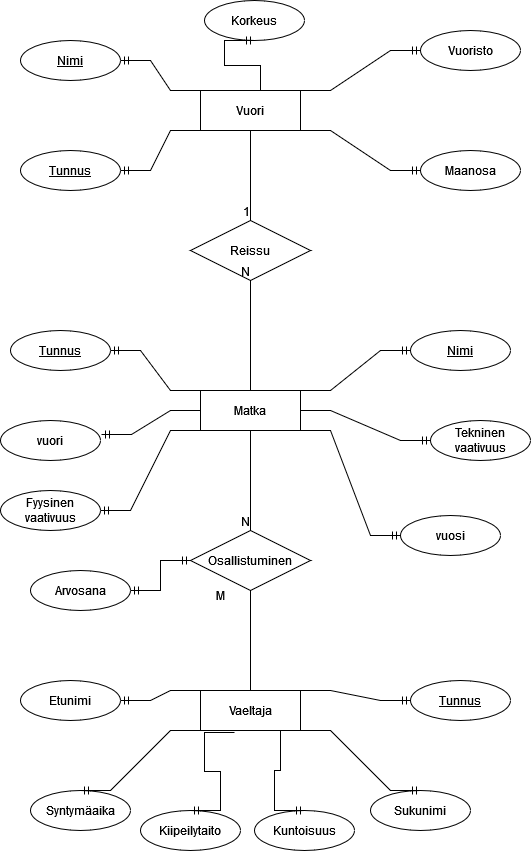

The diagram above was exported from draw.io. Its source (the exported page's mxGraphModel, read from the mxfile embedded in the PNG):
<mxGraphModel dx="1209" dy="739" grid="1" gridSize="10" guides="1" tooltips="1" connect="1" arrows="1" fold="1" page="1" pageScale="1" pageWidth="827" pageHeight="1169" math="0" shadow="0">
  <root>
    <mxCell id="0" />
    <mxCell id="1" parent="0" />
    <mxCell id="BXpaPo3efMK031PtQTxA-1" value="Vuori" style="whiteSpace=wrap;html=1;align=center;" vertex="1" parent="1">
      <mxGeometry x="360" y="120" width="100" height="40" as="geometry" />
    </mxCell>
    <mxCell id="BXpaPo3efMK031PtQTxA-2" value="Vaeltaja" style="whiteSpace=wrap;html=1;align=center;" vertex="1" parent="1">
      <mxGeometry x="360" y="720" width="100" height="40" as="geometry" />
    </mxCell>
    <mxCell id="BXpaPo3efMK031PtQTxA-3" value="Matka" style="whiteSpace=wrap;html=1;align=center;" vertex="1" parent="1">
      <mxGeometry x="360" y="420" width="100" height="40" as="geometry" />
    </mxCell>
    <mxCell id="BXpaPo3efMK031PtQTxA-4" value="Tunnus" style="ellipse;whiteSpace=wrap;html=1;align=center;fontStyle=4;" vertex="1" parent="1">
      <mxGeometry x="180" y="180" width="100" height="40" as="geometry" />
    </mxCell>
    <mxCell id="BXpaPo3efMK031PtQTxA-5" value="&lt;u&gt;Nimi&lt;/u&gt;" style="ellipse;whiteSpace=wrap;html=1;align=center;" vertex="1" parent="1">
      <mxGeometry x="180" y="70" width="100" height="40" as="geometry" />
    </mxCell>
    <mxCell id="BXpaPo3efMK031PtQTxA-6" value="Vuoristo" style="ellipse;whiteSpace=wrap;html=1;align=center;" vertex="1" parent="1">
      <mxGeometry x="580" y="60" width="100" height="40" as="geometry" />
    </mxCell>
    <mxCell id="BXpaPo3efMK031PtQTxA-7" value="&lt;div&gt;Maanosa&lt;/div&gt;" style="ellipse;whiteSpace=wrap;html=1;align=center;" vertex="1" parent="1">
      <mxGeometry x="580" y="180" width="100" height="40" as="geometry" />
    </mxCell>
    <mxCell id="BXpaPo3efMK031PtQTxA-8" value="Korkeus" style="ellipse;whiteSpace=wrap;html=1;align=center;" vertex="1" parent="1">
      <mxGeometry x="364" y="30" width="100" height="40" as="geometry" />
    </mxCell>
    <mxCell id="BXpaPo3efMK031PtQTxA-14" value="" style="edgeStyle=entityRelationEdgeStyle;fontSize=12;html=1;endArrow=ERmandOne;rounded=0;entryX=0.5;entryY=1;entryDx=0;entryDy=0;" edge="1" parent="1" target="BXpaPo3efMK031PtQTxA-8">
      <mxGeometry width="100" height="100" relative="1" as="geometry">
        <mxPoint x="390" y="120" as="sourcePoint" />
        <mxPoint x="490" y="20" as="targetPoint" />
      </mxGeometry>
    </mxCell>
    <mxCell id="BXpaPo3efMK031PtQTxA-15" value="" style="edgeStyle=entityRelationEdgeStyle;fontSize=12;html=1;endArrow=ERmandOne;rounded=0;exitX=0;exitY=0;exitDx=0;exitDy=0;entryX=1;entryY=0.5;entryDx=0;entryDy=0;" edge="1" parent="1" source="BXpaPo3efMK031PtQTxA-1" target="BXpaPo3efMK031PtQTxA-5">
      <mxGeometry width="100" height="100" relative="1" as="geometry">
        <mxPoint x="360" y="390" as="sourcePoint" />
        <mxPoint x="460" y="290" as="targetPoint" />
      </mxGeometry>
    </mxCell>
    <mxCell id="BXpaPo3efMK031PtQTxA-16" value="" style="edgeStyle=entityRelationEdgeStyle;fontSize=12;html=1;endArrow=ERmandOne;rounded=0;entryX=1;entryY=0.5;entryDx=0;entryDy=0;exitX=0;exitY=1;exitDx=0;exitDy=0;" edge="1" parent="1" source="BXpaPo3efMK031PtQTxA-1" target="BXpaPo3efMK031PtQTxA-4">
      <mxGeometry width="100" height="100" relative="1" as="geometry">
        <mxPoint x="370" y="300" as="sourcePoint" />
        <mxPoint x="470" y="200" as="targetPoint" />
      </mxGeometry>
    </mxCell>
    <mxCell id="BXpaPo3efMK031PtQTxA-17" value="" style="edgeStyle=entityRelationEdgeStyle;fontSize=12;html=1;endArrow=ERmandOne;rounded=0;exitX=1;exitY=1;exitDx=0;exitDy=0;entryX=0;entryY=0.5;entryDx=0;entryDy=0;" edge="1" parent="1" source="BXpaPo3efMK031PtQTxA-1" target="BXpaPo3efMK031PtQTxA-7">
      <mxGeometry width="100" height="100" relative="1" as="geometry">
        <mxPoint x="360" y="390" as="sourcePoint" />
        <mxPoint x="460" y="290" as="targetPoint" />
      </mxGeometry>
    </mxCell>
    <mxCell id="BXpaPo3efMK031PtQTxA-18" value="" style="edgeStyle=entityRelationEdgeStyle;fontSize=12;html=1;endArrow=ERmandOne;rounded=0;exitX=1;exitY=0;exitDx=0;exitDy=0;entryX=0;entryY=0.5;entryDx=0;entryDy=0;" edge="1" parent="1" source="BXpaPo3efMK031PtQTxA-1" target="BXpaPo3efMK031PtQTxA-6">
      <mxGeometry width="100" height="100" relative="1" as="geometry">
        <mxPoint x="360" y="390" as="sourcePoint" />
        <mxPoint x="460" y="290" as="targetPoint" />
      </mxGeometry>
    </mxCell>
    <mxCell id="BXpaPo3efMK031PtQTxA-19" value="&lt;u&gt;Tunnus&lt;/u&gt;" style="ellipse;whiteSpace=wrap;html=1;align=center;" vertex="1" parent="1">
      <mxGeometry x="170" y="360" width="100" height="40" as="geometry" />
    </mxCell>
    <mxCell id="BXpaPo3efMK031PtQTxA-20" value="vuori" style="ellipse;whiteSpace=wrap;html=1;align=center;" vertex="1" parent="1">
      <mxGeometry x="160" y="450" width="100" height="40" as="geometry" />
    </mxCell>
    <mxCell id="BXpaPo3efMK031PtQTxA-21" value="Fyysinen vaativuus" style="ellipse;whiteSpace=wrap;html=1;align=center;" vertex="1" parent="1">
      <mxGeometry x="160" y="520" width="100" height="40" as="geometry" />
    </mxCell>
    <mxCell id="BXpaPo3efMK031PtQTxA-22" value="&lt;u&gt;Nimi&lt;/u&gt;" style="ellipse;whiteSpace=wrap;html=1;align=center;" vertex="1" parent="1">
      <mxGeometry x="570" y="360" width="100" height="40" as="geometry" />
    </mxCell>
    <mxCell id="BXpaPo3efMK031PtQTxA-23" value="Tekninen vaativuus" style="ellipse;whiteSpace=wrap;html=1;align=center;" vertex="1" parent="1">
      <mxGeometry x="590" y="450" width="100" height="40" as="geometry" />
    </mxCell>
    <mxCell id="BXpaPo3efMK031PtQTxA-24" value="vuosi" style="ellipse;whiteSpace=wrap;html=1;align=center;" vertex="1" parent="1">
      <mxGeometry x="560" y="545" width="100" height="40" as="geometry" />
    </mxCell>
    <mxCell id="BXpaPo3efMK031PtQTxA-27" value="" style="edgeStyle=entityRelationEdgeStyle;fontSize=12;html=1;endArrow=ERmandOne;rounded=0;exitX=0;exitY=0;exitDx=0;exitDy=0;entryX=1;entryY=0.5;entryDx=0;entryDy=0;" edge="1" parent="1" source="BXpaPo3efMK031PtQTxA-3" target="BXpaPo3efMK031PtQTxA-19">
      <mxGeometry width="100" height="100" relative="1" as="geometry">
        <mxPoint x="360" y="390" as="sourcePoint" />
        <mxPoint x="460" y="290" as="targetPoint" />
      </mxGeometry>
    </mxCell>
    <mxCell id="BXpaPo3efMK031PtQTxA-28" value="" style="edgeStyle=entityRelationEdgeStyle;fontSize=12;html=1;endArrow=ERmandOne;rounded=0;exitX=0;exitY=0.5;exitDx=0;exitDy=0;entryX=1.01;entryY=0.35;entryDx=0;entryDy=0;entryPerimeter=0;" edge="1" parent="1" source="BXpaPo3efMK031PtQTxA-3" target="BXpaPo3efMK031PtQTxA-20">
      <mxGeometry width="100" height="100" relative="1" as="geometry">
        <mxPoint x="360" y="390" as="sourcePoint" />
        <mxPoint x="460" y="290" as="targetPoint" />
      </mxGeometry>
    </mxCell>
    <mxCell id="BXpaPo3efMK031PtQTxA-29" value="" style="edgeStyle=entityRelationEdgeStyle;fontSize=12;html=1;endArrow=ERmandOne;rounded=0;exitX=0;exitY=1;exitDx=0;exitDy=0;entryX=1;entryY=0.5;entryDx=0;entryDy=0;" edge="1" parent="1" source="BXpaPo3efMK031PtQTxA-3" target="BXpaPo3efMK031PtQTxA-21">
      <mxGeometry width="100" height="100" relative="1" as="geometry">
        <mxPoint x="360" y="390" as="sourcePoint" />
        <mxPoint x="460" y="290" as="targetPoint" />
      </mxGeometry>
    </mxCell>
    <mxCell id="BXpaPo3efMK031PtQTxA-30" value="" style="edgeStyle=entityRelationEdgeStyle;fontSize=12;html=1;endArrow=ERmandOne;rounded=0;exitX=1;exitY=0;exitDx=0;exitDy=0;entryX=0;entryY=0.5;entryDx=0;entryDy=0;" edge="1" parent="1" source="BXpaPo3efMK031PtQTxA-3" target="BXpaPo3efMK031PtQTxA-22">
      <mxGeometry width="100" height="100" relative="1" as="geometry">
        <mxPoint x="360" y="390" as="sourcePoint" />
        <mxPoint x="460" y="290" as="targetPoint" />
      </mxGeometry>
    </mxCell>
    <mxCell id="BXpaPo3efMK031PtQTxA-31" value="" style="edgeStyle=entityRelationEdgeStyle;fontSize=12;html=1;endArrow=ERmandOne;rounded=0;exitX=1;exitY=0.5;exitDx=0;exitDy=0;entryX=0;entryY=0.5;entryDx=0;entryDy=0;" edge="1" parent="1" source="BXpaPo3efMK031PtQTxA-3" target="BXpaPo3efMK031PtQTxA-23">
      <mxGeometry width="100" height="100" relative="1" as="geometry">
        <mxPoint x="360" y="390" as="sourcePoint" />
        <mxPoint x="460" y="290" as="targetPoint" />
      </mxGeometry>
    </mxCell>
    <mxCell id="BXpaPo3efMK031PtQTxA-32" value="" style="edgeStyle=entityRelationEdgeStyle;fontSize=12;html=1;endArrow=ERmandOne;rounded=0;exitX=1;exitY=1;exitDx=0;exitDy=0;" edge="1" parent="1" source="BXpaPo3efMK031PtQTxA-3" target="BXpaPo3efMK031PtQTxA-24">
      <mxGeometry width="100" height="100" relative="1" as="geometry">
        <mxPoint x="360" y="390" as="sourcePoint" />
        <mxPoint x="460" y="290" as="targetPoint" />
      </mxGeometry>
    </mxCell>
    <mxCell id="BXpaPo3efMK031PtQTxA-33" value="Etunimi" style="ellipse;whiteSpace=wrap;html=1;align=center;" vertex="1" parent="1">
      <mxGeometry x="180" y="710" width="100" height="40" as="geometry" />
    </mxCell>
    <mxCell id="BXpaPo3efMK031PtQTxA-34" value="&lt;u&gt;Tunnus&lt;/u&gt;" style="ellipse;whiteSpace=wrap;html=1;align=center;" vertex="1" parent="1">
      <mxGeometry x="570" y="710" width="100" height="40" as="geometry" />
    </mxCell>
    <mxCell id="BXpaPo3efMK031PtQTxA-35" value="Syntymäaika" style="ellipse;whiteSpace=wrap;html=1;align=center;" vertex="1" parent="1">
      <mxGeometry x="190" y="820" width="100" height="40" as="geometry" />
    </mxCell>
    <mxCell id="BXpaPo3efMK031PtQTxA-36" value="Sukunimi" style="ellipse;whiteSpace=wrap;html=1;align=center;" vertex="1" parent="1">
      <mxGeometry x="530" y="820" width="100" height="40" as="geometry" />
    </mxCell>
    <mxCell id="BXpaPo3efMK031PtQTxA-37" value="" style="edgeStyle=entityRelationEdgeStyle;fontSize=12;html=1;endArrow=ERmandOne;rounded=0;exitX=0;exitY=0;exitDx=0;exitDy=0;entryX=1;entryY=0.5;entryDx=0;entryDy=0;" edge="1" parent="1" source="BXpaPo3efMK031PtQTxA-2" target="BXpaPo3efMK031PtQTxA-33">
      <mxGeometry width="100" height="100" relative="1" as="geometry">
        <mxPoint x="360" y="730" as="sourcePoint" />
        <mxPoint x="460" y="630" as="targetPoint" />
      </mxGeometry>
    </mxCell>
    <mxCell id="BXpaPo3efMK031PtQTxA-38" value="" style="edgeStyle=entityRelationEdgeStyle;fontSize=12;html=1;endArrow=ERmandOne;rounded=0;exitX=1;exitY=0;exitDx=0;exitDy=0;entryX=0;entryY=0.5;entryDx=0;entryDy=0;" edge="1" parent="1" source="BXpaPo3efMK031PtQTxA-2" target="BXpaPo3efMK031PtQTxA-34">
      <mxGeometry width="100" height="100" relative="1" as="geometry">
        <mxPoint x="360" y="730" as="sourcePoint" />
        <mxPoint x="460" y="630" as="targetPoint" />
      </mxGeometry>
    </mxCell>
    <mxCell id="BXpaPo3efMK031PtQTxA-39" value="" style="edgeStyle=entityRelationEdgeStyle;fontSize=12;html=1;endArrow=ERmandOne;rounded=0;exitX=0;exitY=1;exitDx=0;exitDy=0;entryX=0.5;entryY=0;entryDx=0;entryDy=0;" edge="1" parent="1" source="BXpaPo3efMK031PtQTxA-2" target="BXpaPo3efMK031PtQTxA-35">
      <mxGeometry width="100" height="100" relative="1" as="geometry">
        <mxPoint x="360" y="730" as="sourcePoint" />
        <mxPoint x="460" y="630" as="targetPoint" />
      </mxGeometry>
    </mxCell>
    <mxCell id="BXpaPo3efMK031PtQTxA-40" value="" style="edgeStyle=entityRelationEdgeStyle;fontSize=12;html=1;endArrow=ERmandOne;rounded=0;exitX=1;exitY=1;exitDx=0;exitDy=0;entryX=0.5;entryY=0;entryDx=0;entryDy=0;" edge="1" parent="1" source="BXpaPo3efMK031PtQTxA-2" target="BXpaPo3efMK031PtQTxA-36">
      <mxGeometry width="100" height="100" relative="1" as="geometry">
        <mxPoint x="360" y="730" as="sourcePoint" />
        <mxPoint x="460" y="630" as="targetPoint" />
      </mxGeometry>
    </mxCell>
    <mxCell id="BXpaPo3efMK031PtQTxA-42" value="Kuntoisuus" style="ellipse;whiteSpace=wrap;html=1;align=center;" vertex="1" parent="1">
      <mxGeometry x="414" y="840" width="100" height="40" as="geometry" />
    </mxCell>
    <mxCell id="BXpaPo3efMK031PtQTxA-43" value="" style="edgeStyle=entityRelationEdgeStyle;fontSize=12;html=1;endArrow=ERmandOne;rounded=0;entryX=0.5;entryY=0;entryDx=0;entryDy=0;exitX=0.5;exitY=1;exitDx=0;exitDy=0;" edge="1" parent="1" source="BXpaPo3efMK031PtQTxA-2" target="BXpaPo3efMK031PtQTxA-42">
      <mxGeometry width="100" height="100" relative="1" as="geometry">
        <mxPoint x="400" y="760" as="sourcePoint" />
        <mxPoint x="440" y="850" as="targetPoint" />
      </mxGeometry>
    </mxCell>
    <mxCell id="BXpaPo3efMK031PtQTxA-44" value="Osallistuminen" style="shape=rhombus;perimeter=rhombusPerimeter;whiteSpace=wrap;html=1;align=center;" vertex="1" parent="1">
      <mxGeometry x="350" y="560" width="120" height="60" as="geometry" />
    </mxCell>
    <mxCell id="BXpaPo3efMK031PtQTxA-45" value="Reissu" style="shape=rhombus;perimeter=rhombusPerimeter;whiteSpace=wrap;html=1;align=center;" vertex="1" parent="1">
      <mxGeometry x="350" y="250" width="120" height="60" as="geometry" />
    </mxCell>
    <mxCell id="BXpaPo3efMK031PtQTxA-46" value="" style="endArrow=none;html=1;rounded=0;exitX=0.5;exitY=1;exitDx=0;exitDy=0;entryX=0.5;entryY=0;entryDx=0;entryDy=0;" edge="1" parent="1" source="BXpaPo3efMK031PtQTxA-1" target="BXpaPo3efMK031PtQTxA-45">
      <mxGeometry relative="1" as="geometry">
        <mxPoint x="330" y="400" as="sourcePoint" />
        <mxPoint x="410" y="240" as="targetPoint" />
      </mxGeometry>
    </mxCell>
    <mxCell id="BXpaPo3efMK031PtQTxA-47" value="1" style="resizable=0;html=1;align=right;verticalAlign=bottom;" connectable="0" vertex="1" parent="BXpaPo3efMK031PtQTxA-46">
      <mxGeometry x="1" relative="1" as="geometry" />
    </mxCell>
    <mxCell id="BXpaPo3efMK031PtQTxA-49" value="" style="endArrow=none;html=1;rounded=0;entryX=0.5;entryY=1;entryDx=0;entryDy=0;exitX=0.5;exitY=0;exitDx=0;exitDy=0;" edge="1" parent="1" source="BXpaPo3efMK031PtQTxA-3" target="BXpaPo3efMK031PtQTxA-45">
      <mxGeometry relative="1" as="geometry">
        <mxPoint x="330" y="400" as="sourcePoint" />
        <mxPoint x="490" y="400" as="targetPoint" />
      </mxGeometry>
    </mxCell>
    <mxCell id="BXpaPo3efMK031PtQTxA-50" value="N" style="resizable=0;html=1;align=right;verticalAlign=bottom;" connectable="0" vertex="1" parent="BXpaPo3efMK031PtQTxA-49">
      <mxGeometry x="1" relative="1" as="geometry" />
    </mxCell>
    <mxCell id="BXpaPo3efMK031PtQTxA-51" value="" style="endArrow=none;html=1;rounded=0;exitX=0.5;exitY=1;exitDx=0;exitDy=0;entryX=0.5;entryY=0;entryDx=0;entryDy=0;" edge="1" parent="1" source="BXpaPo3efMK031PtQTxA-3" target="BXpaPo3efMK031PtQTxA-44">
      <mxGeometry relative="1" as="geometry">
        <mxPoint x="330" y="520" as="sourcePoint" />
        <mxPoint x="490" y="520" as="targetPoint" />
      </mxGeometry>
    </mxCell>
    <mxCell id="BXpaPo3efMK031PtQTxA-52" value="N" style="resizable=0;html=1;align=right;verticalAlign=bottom;" connectable="0" vertex="1" parent="BXpaPo3efMK031PtQTxA-51">
      <mxGeometry x="1" relative="1" as="geometry" />
    </mxCell>
    <mxCell id="BXpaPo3efMK031PtQTxA-55" value="M" style="text;html=1;strokeColor=none;fillColor=none;align=center;verticalAlign=middle;whiteSpace=wrap;rounded=0;" vertex="1" parent="1">
      <mxGeometry x="350" y="610" width="60" height="30" as="geometry" />
    </mxCell>
    <mxCell id="BXpaPo3efMK031PtQTxA-56" value="" style="endArrow=none;html=1;rounded=0;exitX=0.5;exitY=1;exitDx=0;exitDy=0;entryX=0.5;entryY=0;entryDx=0;entryDy=0;" edge="1" parent="1" source="BXpaPo3efMK031PtQTxA-44" target="BXpaPo3efMK031PtQTxA-2">
      <mxGeometry relative="1" as="geometry">
        <mxPoint x="330" y="520" as="sourcePoint" />
        <mxPoint x="490" y="520" as="targetPoint" />
      </mxGeometry>
    </mxCell>
    <mxCell id="BXpaPo3efMK031PtQTxA-57" value="Arvosana" style="ellipse;whiteSpace=wrap;html=1;align=center;" vertex="1" parent="1">
      <mxGeometry x="190" y="600" width="100" height="40" as="geometry" />
    </mxCell>
    <mxCell id="BXpaPo3efMK031PtQTxA-58" value="" style="edgeStyle=entityRelationEdgeStyle;fontSize=12;html=1;endArrow=ERmandOne;startArrow=ERmandOne;rounded=0;exitX=1;exitY=0.5;exitDx=0;exitDy=0;entryX=0;entryY=0.5;entryDx=0;entryDy=0;" edge="1" parent="1" source="BXpaPo3efMK031PtQTxA-57" target="BXpaPo3efMK031PtQTxA-44">
      <mxGeometry width="100" height="100" relative="1" as="geometry">
        <mxPoint x="270" y="660" as="sourcePoint" />
        <mxPoint x="370" y="560" as="targetPoint" />
      </mxGeometry>
    </mxCell>
    <mxCell id="BXpaPo3efMK031PtQTxA-59" value="Kiipeilytaito" style="ellipse;whiteSpace=wrap;html=1;align=center;" vertex="1" parent="1">
      <mxGeometry x="300" y="840" width="100" height="40" as="geometry" />
    </mxCell>
    <mxCell id="BXpaPo3efMK031PtQTxA-60" value="" style="edgeStyle=entityRelationEdgeStyle;fontSize=12;html=1;endArrow=ERmandOne;rounded=0;entryX=0.5;entryY=0;entryDx=0;entryDy=0;exitX=0.34;exitY=1.05;exitDx=0;exitDy=0;exitPerimeter=0;" edge="1" parent="1" source="BXpaPo3efMK031PtQTxA-2" target="BXpaPo3efMK031PtQTxA-59">
      <mxGeometry width="100" height="100" relative="1" as="geometry">
        <mxPoint x="360" y="670" as="sourcePoint" />
        <mxPoint x="460" y="570" as="targetPoint" />
      </mxGeometry>
    </mxCell>
  </root>
</mxGraphModel>